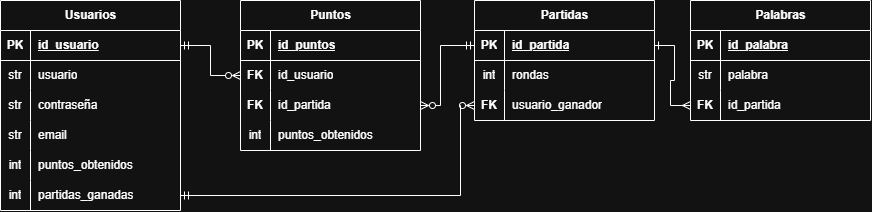

The diagram above was exported from draw.io. Its source (the exported page's mxGraphModel, read from the mxfile embedded in the PNG):
<mxGraphModel dx="1815" dy="547" grid="1" gridSize="10" guides="1" tooltips="1" connect="1" arrows="1" fold="1" page="1" pageScale="1" pageWidth="827" pageHeight="1169" math="0" shadow="0">
  <root>
    <mxCell id="0" />
    <mxCell id="1" parent="0" />
    <mxCell id="vT8W99MgU9kw3NiZ7C6L-1" parent="1" style="shape=table;startSize=30;container=1;collapsible=1;childLayout=tableLayout;fixedRows=1;rowLines=0;fontStyle=1;align=center;resizeLast=1;html=1;" value="Usuarios" vertex="1">
      <mxGeometry height="210" width="180" x="-150" y="210" as="geometry" />
    </mxCell>
    <mxCell id="vT8W99MgU9kw3NiZ7C6L-2" parent="vT8W99MgU9kw3NiZ7C6L-1" style="shape=tableRow;horizontal=0;startSize=0;swimlaneHead=0;swimlaneBody=0;fillColor=none;collapsible=0;dropTarget=0;points=[[0,0.5],[1,0.5]];portConstraint=eastwest;top=0;left=0;right=0;bottom=1;" value="" vertex="1">
      <mxGeometry height="30" width="180" y="30" as="geometry" />
    </mxCell>
    <mxCell id="vT8W99MgU9kw3NiZ7C6L-3" parent="vT8W99MgU9kw3NiZ7C6L-2" style="shape=partialRectangle;connectable=0;fillColor=none;top=0;left=0;bottom=0;right=0;fontStyle=1;overflow=hidden;whiteSpace=wrap;html=1;" value="PK" vertex="1">
      <mxGeometry height="30" width="30" as="geometry">
        <mxRectangle height="30" width="30" as="alternateBounds" />
      </mxGeometry>
    </mxCell>
    <mxCell id="vT8W99MgU9kw3NiZ7C6L-4" parent="vT8W99MgU9kw3NiZ7C6L-2" style="shape=partialRectangle;connectable=0;fillColor=none;top=0;left=0;bottom=0;right=0;align=left;spacingLeft=6;fontStyle=5;overflow=hidden;whiteSpace=wrap;html=1;" value="id_usuario" vertex="1">
      <mxGeometry height="30" width="150" x="30" as="geometry">
        <mxRectangle height="30" width="150" as="alternateBounds" />
      </mxGeometry>
    </mxCell>
    <mxCell id="vT8W99MgU9kw3NiZ7C6L-5" parent="vT8W99MgU9kw3NiZ7C6L-1" style="shape=tableRow;horizontal=0;startSize=0;swimlaneHead=0;swimlaneBody=0;fillColor=none;collapsible=0;dropTarget=0;points=[[0,0.5],[1,0.5]];portConstraint=eastwest;top=0;left=0;right=0;bottom=0;" value="" vertex="1">
      <mxGeometry height="30" width="180" y="60" as="geometry" />
    </mxCell>
    <mxCell id="vT8W99MgU9kw3NiZ7C6L-6" parent="vT8W99MgU9kw3NiZ7C6L-5" style="shape=partialRectangle;connectable=0;fillColor=none;top=0;left=0;bottom=0;right=0;editable=1;overflow=hidden;whiteSpace=wrap;html=1;" value="str" vertex="1">
      <mxGeometry height="30" width="30" as="geometry">
        <mxRectangle height="30" width="30" as="alternateBounds" />
      </mxGeometry>
    </mxCell>
    <mxCell id="vT8W99MgU9kw3NiZ7C6L-7" parent="vT8W99MgU9kw3NiZ7C6L-5" style="shape=partialRectangle;connectable=0;fillColor=none;top=0;left=0;bottom=0;right=0;align=left;spacingLeft=6;overflow=hidden;whiteSpace=wrap;html=1;" value="usuario" vertex="1">
      <mxGeometry height="30" width="150" x="30" as="geometry">
        <mxRectangle height="30" width="150" as="alternateBounds" />
      </mxGeometry>
    </mxCell>
    <mxCell id="vT8W99MgU9kw3NiZ7C6L-8" parent="vT8W99MgU9kw3NiZ7C6L-1" style="shape=tableRow;horizontal=0;startSize=0;swimlaneHead=0;swimlaneBody=0;fillColor=none;collapsible=0;dropTarget=0;points=[[0,0.5],[1,0.5]];portConstraint=eastwest;top=0;left=0;right=0;bottom=0;" value="" vertex="1">
      <mxGeometry height="30" width="180" y="90" as="geometry" />
    </mxCell>
    <mxCell id="vT8W99MgU9kw3NiZ7C6L-9" parent="vT8W99MgU9kw3NiZ7C6L-8" style="shape=partialRectangle;connectable=0;fillColor=none;top=0;left=0;bottom=0;right=0;editable=1;overflow=hidden;whiteSpace=wrap;html=1;" value="str" vertex="1">
      <mxGeometry height="30" width="30" as="geometry">
        <mxRectangle height="30" width="30" as="alternateBounds" />
      </mxGeometry>
    </mxCell>
    <mxCell id="vT8W99MgU9kw3NiZ7C6L-10" parent="vT8W99MgU9kw3NiZ7C6L-8" style="shape=partialRectangle;connectable=0;fillColor=none;top=0;left=0;bottom=0;right=0;align=left;spacingLeft=6;overflow=hidden;whiteSpace=wrap;html=1;" value="contraseña" vertex="1">
      <mxGeometry height="30" width="150" x="30" as="geometry">
        <mxRectangle height="30" width="150" as="alternateBounds" />
      </mxGeometry>
    </mxCell>
    <mxCell id="vT8W99MgU9kw3NiZ7C6L-11" parent="vT8W99MgU9kw3NiZ7C6L-1" style="shape=tableRow;horizontal=0;startSize=0;swimlaneHead=0;swimlaneBody=0;fillColor=none;collapsible=0;dropTarget=0;points=[[0,0.5],[1,0.5]];portConstraint=eastwest;top=0;left=0;right=0;bottom=0;" value="" vertex="1">
      <mxGeometry height="30" width="180" y="120" as="geometry" />
    </mxCell>
    <mxCell id="vT8W99MgU9kw3NiZ7C6L-12" parent="vT8W99MgU9kw3NiZ7C6L-11" style="shape=partialRectangle;connectable=0;fillColor=none;top=0;left=0;bottom=0;right=0;editable=1;overflow=hidden;whiteSpace=wrap;html=1;" value="str" vertex="1">
      <mxGeometry height="30" width="30" as="geometry">
        <mxRectangle height="30" width="30" as="alternateBounds" />
      </mxGeometry>
    </mxCell>
    <mxCell id="vT8W99MgU9kw3NiZ7C6L-13" parent="vT8W99MgU9kw3NiZ7C6L-11" style="shape=partialRectangle;connectable=0;fillColor=none;top=0;left=0;bottom=0;right=0;align=left;spacingLeft=6;overflow=hidden;whiteSpace=wrap;html=1;" value="email" vertex="1">
      <mxGeometry height="30" width="150" x="30" as="geometry">
        <mxRectangle height="30" width="150" as="alternateBounds" />
      </mxGeometry>
    </mxCell>
    <mxCell id="vT8W99MgU9kw3NiZ7C6L-53" parent="vT8W99MgU9kw3NiZ7C6L-1" style="shape=tableRow;horizontal=0;startSize=0;swimlaneHead=0;swimlaneBody=0;fillColor=none;collapsible=0;dropTarget=0;points=[[0,0.5],[1,0.5]];portConstraint=eastwest;top=0;left=0;right=0;bottom=0;" value="" vertex="1">
      <mxGeometry height="30" width="180" y="150" as="geometry" />
    </mxCell>
    <mxCell id="vT8W99MgU9kw3NiZ7C6L-54" parent="vT8W99MgU9kw3NiZ7C6L-53" style="shape=partialRectangle;connectable=0;fillColor=none;top=0;left=0;bottom=0;right=0;editable=1;overflow=hidden;whiteSpace=wrap;html=1;" value="int" vertex="1">
      <mxGeometry height="30" width="30" as="geometry">
        <mxRectangle height="30" width="30" as="alternateBounds" />
      </mxGeometry>
    </mxCell>
    <mxCell id="vT8W99MgU9kw3NiZ7C6L-55" parent="vT8W99MgU9kw3NiZ7C6L-53" style="shape=partialRectangle;connectable=0;fillColor=none;top=0;left=0;bottom=0;right=0;align=left;spacingLeft=6;overflow=hidden;whiteSpace=wrap;html=1;" value="puntos_obtenidos" vertex="1">
      <mxGeometry height="30" width="150" x="30" as="geometry">
        <mxRectangle height="30" width="150" as="alternateBounds" />
      </mxGeometry>
    </mxCell>
    <mxCell id="vT8W99MgU9kw3NiZ7C6L-56" parent="vT8W99MgU9kw3NiZ7C6L-1" style="shape=tableRow;horizontal=0;startSize=0;swimlaneHead=0;swimlaneBody=0;fillColor=none;collapsible=0;dropTarget=0;points=[[0,0.5],[1,0.5]];portConstraint=eastwest;top=0;left=0;right=0;bottom=0;" value="" vertex="1">
      <mxGeometry height="30" width="180" y="180" as="geometry" />
    </mxCell>
    <mxCell id="vT8W99MgU9kw3NiZ7C6L-57" parent="vT8W99MgU9kw3NiZ7C6L-56" style="shape=partialRectangle;connectable=0;fillColor=none;top=0;left=0;bottom=0;right=0;editable=1;overflow=hidden;whiteSpace=wrap;html=1;" value="int" vertex="1">
      <mxGeometry height="30" width="30" as="geometry">
        <mxRectangle height="30" width="30" as="alternateBounds" />
      </mxGeometry>
    </mxCell>
    <mxCell id="vT8W99MgU9kw3NiZ7C6L-58" parent="vT8W99MgU9kw3NiZ7C6L-56" style="shape=partialRectangle;connectable=0;fillColor=none;top=0;left=0;bottom=0;right=0;align=left;spacingLeft=6;overflow=hidden;whiteSpace=wrap;html=1;" value="partidas_ganadas" vertex="1">
      <mxGeometry height="30" width="150" x="30" as="geometry">
        <mxRectangle height="30" width="150" as="alternateBounds" />
      </mxGeometry>
    </mxCell>
    <mxCell id="vT8W99MgU9kw3NiZ7C6L-27" parent="1" style="shape=table;startSize=30;container=1;collapsible=1;childLayout=tableLayout;fixedRows=1;rowLines=0;fontStyle=1;align=center;resizeLast=1;html=1;" value="Palabras" vertex="1">
      <mxGeometry height="120" width="180" x="540" y="210" as="geometry" />
    </mxCell>
    <mxCell id="vT8W99MgU9kw3NiZ7C6L-28" parent="vT8W99MgU9kw3NiZ7C6L-27" style="shape=tableRow;horizontal=0;startSize=0;swimlaneHead=0;swimlaneBody=0;fillColor=none;collapsible=0;dropTarget=0;points=[[0,0.5],[1,0.5]];portConstraint=eastwest;top=0;left=0;right=0;bottom=1;" value="" vertex="1">
      <mxGeometry height="30" width="180" y="30" as="geometry" />
    </mxCell>
    <mxCell id="vT8W99MgU9kw3NiZ7C6L-29" parent="vT8W99MgU9kw3NiZ7C6L-28" style="shape=partialRectangle;connectable=0;fillColor=none;top=0;left=0;bottom=0;right=0;fontStyle=1;overflow=hidden;whiteSpace=wrap;html=1;" value="PK" vertex="1">
      <mxGeometry height="30" width="30" as="geometry">
        <mxRectangle height="30" width="30" as="alternateBounds" />
      </mxGeometry>
    </mxCell>
    <mxCell id="vT8W99MgU9kw3NiZ7C6L-30" parent="vT8W99MgU9kw3NiZ7C6L-28" style="shape=partialRectangle;connectable=0;fillColor=none;top=0;left=0;bottom=0;right=0;align=left;spacingLeft=6;fontStyle=5;overflow=hidden;whiteSpace=wrap;html=1;" value="id_palabra" vertex="1">
      <mxGeometry height="30" width="150" x="30" as="geometry">
        <mxRectangle height="30" width="150" as="alternateBounds" />
      </mxGeometry>
    </mxCell>
    <mxCell id="vT8W99MgU9kw3NiZ7C6L-31" parent="vT8W99MgU9kw3NiZ7C6L-27" style="shape=tableRow;horizontal=0;startSize=0;swimlaneHead=0;swimlaneBody=0;fillColor=none;collapsible=0;dropTarget=0;points=[[0,0.5],[1,0.5]];portConstraint=eastwest;top=0;left=0;right=0;bottom=0;" value="" vertex="1">
      <mxGeometry height="30" width="180" y="60" as="geometry" />
    </mxCell>
    <mxCell id="vT8W99MgU9kw3NiZ7C6L-32" parent="vT8W99MgU9kw3NiZ7C6L-31" style="shape=partialRectangle;connectable=0;fillColor=none;top=0;left=0;bottom=0;right=0;editable=1;overflow=hidden;whiteSpace=wrap;html=1;" value="str" vertex="1">
      <mxGeometry height="30" width="30" as="geometry">
        <mxRectangle height="30" width="30" as="alternateBounds" />
      </mxGeometry>
    </mxCell>
    <mxCell id="vT8W99MgU9kw3NiZ7C6L-33" parent="vT8W99MgU9kw3NiZ7C6L-31" style="shape=partialRectangle;connectable=0;fillColor=none;top=0;left=0;bottom=0;right=0;align=left;spacingLeft=6;overflow=hidden;whiteSpace=wrap;html=1;" value="palabra" vertex="1">
      <mxGeometry height="30" width="150" x="30" as="geometry">
        <mxRectangle height="30" width="150" as="alternateBounds" />
      </mxGeometry>
    </mxCell>
    <mxCell id="Rn5K-o34450C8WJl3_5z-1" parent="vT8W99MgU9kw3NiZ7C6L-27" style="shape=tableRow;horizontal=0;startSize=0;swimlaneHead=0;swimlaneBody=0;fillColor=none;collapsible=0;dropTarget=0;points=[[0,0.5],[1,0.5]];portConstraint=eastwest;top=0;left=0;right=0;bottom=0;" value="" vertex="1">
      <mxGeometry height="30" width="180" y="90" as="geometry" />
    </mxCell>
    <mxCell id="Rn5K-o34450C8WJl3_5z-2" parent="Rn5K-o34450C8WJl3_5z-1" style="shape=partialRectangle;connectable=0;fillColor=none;top=0;left=0;bottom=0;right=0;editable=1;overflow=hidden;whiteSpace=wrap;html=1;" value="&lt;b&gt;FK&lt;/b&gt;" vertex="1">
      <mxGeometry height="30" width="30" as="geometry">
        <mxRectangle height="30" width="30" as="alternateBounds" />
      </mxGeometry>
    </mxCell>
    <mxCell id="Rn5K-o34450C8WJl3_5z-3" parent="Rn5K-o34450C8WJl3_5z-1" style="shape=partialRectangle;connectable=0;fillColor=none;top=0;left=0;bottom=0;right=0;align=left;spacingLeft=6;overflow=hidden;whiteSpace=wrap;html=1;" value="id_partida" vertex="1">
      <mxGeometry height="30" width="150" x="30" as="geometry">
        <mxRectangle height="30" width="150" as="alternateBounds" />
      </mxGeometry>
    </mxCell>
    <mxCell id="vT8W99MgU9kw3NiZ7C6L-40" parent="1" style="shape=table;startSize=30;container=1;collapsible=1;childLayout=tableLayout;fixedRows=1;rowLines=0;fontStyle=1;align=center;resizeLast=1;html=1;" value="Partidas" vertex="1">
      <mxGeometry height="120" width="180" x="324" y="210" as="geometry" />
    </mxCell>
    <mxCell id="vT8W99MgU9kw3NiZ7C6L-41" parent="vT8W99MgU9kw3NiZ7C6L-40" style="shape=tableRow;horizontal=0;startSize=0;swimlaneHead=0;swimlaneBody=0;fillColor=none;collapsible=0;dropTarget=0;points=[[0,0.5],[1,0.5]];portConstraint=eastwest;top=0;left=0;right=0;bottom=1;" value="" vertex="1">
      <mxGeometry height="30" width="180" y="30" as="geometry" />
    </mxCell>
    <mxCell id="vT8W99MgU9kw3NiZ7C6L-42" parent="vT8W99MgU9kw3NiZ7C6L-41" style="shape=partialRectangle;connectable=0;fillColor=none;top=0;left=0;bottom=0;right=0;fontStyle=1;overflow=hidden;whiteSpace=wrap;html=1;" value="PK" vertex="1">
      <mxGeometry height="30" width="30" as="geometry">
        <mxRectangle height="30" width="30" as="alternateBounds" />
      </mxGeometry>
    </mxCell>
    <mxCell id="vT8W99MgU9kw3NiZ7C6L-43" parent="vT8W99MgU9kw3NiZ7C6L-41" style="shape=partialRectangle;connectable=0;fillColor=none;top=0;left=0;bottom=0;right=0;align=left;spacingLeft=6;fontStyle=5;overflow=hidden;whiteSpace=wrap;html=1;" value="id_partida" vertex="1">
      <mxGeometry height="30" width="150" x="30" as="geometry">
        <mxRectangle height="30" width="150" as="alternateBounds" />
      </mxGeometry>
    </mxCell>
    <mxCell id="vT8W99MgU9kw3NiZ7C6L-44" parent="vT8W99MgU9kw3NiZ7C6L-40" style="shape=tableRow;horizontal=0;startSize=0;swimlaneHead=0;swimlaneBody=0;fillColor=none;collapsible=0;dropTarget=0;points=[[0,0.5],[1,0.5]];portConstraint=eastwest;top=0;left=0;right=0;bottom=0;" value="" vertex="1">
      <mxGeometry height="30" width="180" y="60" as="geometry" />
    </mxCell>
    <mxCell id="vT8W99MgU9kw3NiZ7C6L-45" parent="vT8W99MgU9kw3NiZ7C6L-44" style="shape=partialRectangle;connectable=0;fillColor=none;top=0;left=0;bottom=0;right=0;editable=1;overflow=hidden;whiteSpace=wrap;html=1;" value="int" vertex="1">
      <mxGeometry height="30" width="30" as="geometry">
        <mxRectangle height="30" width="30" as="alternateBounds" />
      </mxGeometry>
    </mxCell>
    <mxCell id="vT8W99MgU9kw3NiZ7C6L-46" parent="vT8W99MgU9kw3NiZ7C6L-44" style="shape=partialRectangle;connectable=0;fillColor=none;top=0;left=0;bottom=0;right=0;align=left;spacingLeft=6;overflow=hidden;whiteSpace=wrap;html=1;" value="rondas" vertex="1">
      <mxGeometry height="30" width="150" x="30" as="geometry">
        <mxRectangle height="30" width="150" as="alternateBounds" />
      </mxGeometry>
    </mxCell>
    <mxCell id="vT8W99MgU9kw3NiZ7C6L-47" parent="vT8W99MgU9kw3NiZ7C6L-40" style="shape=tableRow;horizontal=0;startSize=0;swimlaneHead=0;swimlaneBody=0;fillColor=none;collapsible=0;dropTarget=0;points=[[0,0.5],[1,0.5]];portConstraint=eastwest;top=0;left=0;right=0;bottom=0;" value="" vertex="1">
      <mxGeometry height="30" width="180" y="90" as="geometry" />
    </mxCell>
    <mxCell id="vT8W99MgU9kw3NiZ7C6L-48" parent="vT8W99MgU9kw3NiZ7C6L-47" style="shape=partialRectangle;connectable=0;fillColor=none;top=0;left=0;bottom=0;right=0;editable=1;overflow=hidden;whiteSpace=wrap;html=1;" value="&lt;b&gt;FK&lt;/b&gt;" vertex="1">
      <mxGeometry height="30" width="30" as="geometry">
        <mxRectangle height="30" width="30" as="alternateBounds" />
      </mxGeometry>
    </mxCell>
    <mxCell id="vT8W99MgU9kw3NiZ7C6L-49" parent="vT8W99MgU9kw3NiZ7C6L-47" style="shape=partialRectangle;connectable=0;fillColor=none;top=0;left=0;bottom=0;right=0;align=left;spacingLeft=6;overflow=hidden;whiteSpace=wrap;html=1;" value="usuario_ganador" vertex="1">
      <mxGeometry height="30" width="150" x="30" as="geometry">
        <mxRectangle height="30" width="150" as="alternateBounds" />
      </mxGeometry>
    </mxCell>
    <mxCell id="vT8W99MgU9kw3NiZ7C6L-62" edge="1" parent="1" source="vT8W99MgU9kw3NiZ7C6L-41" style="edgeStyle=orthogonalEdgeStyle;rounded=0;orthogonalLoop=1;jettySize=auto;html=1;exitX=1;exitY=0.5;exitDx=0;exitDy=0;entryX=0;entryY=0.5;entryDx=0;entryDy=0;endArrow=ERmany;endFill=0;startArrow=ERone;startFill=0;" target="Rn5K-o34450C8WJl3_5z-1">
      <mxGeometry relative="1" x="-0.3654" as="geometry" />
    </mxCell>
    <mxCell id="vT8W99MgU9kw3NiZ7C6L-63" parent="1" style="shape=table;startSize=30;container=1;collapsible=1;childLayout=tableLayout;fixedRows=1;rowLines=0;fontStyle=1;align=center;resizeLast=1;html=1;" value="Puntos" vertex="1">
      <mxGeometry height="150" width="180" x="90" y="210" as="geometry" />
    </mxCell>
    <mxCell id="vT8W99MgU9kw3NiZ7C6L-64" parent="vT8W99MgU9kw3NiZ7C6L-63" style="shape=tableRow;horizontal=0;startSize=0;swimlaneHead=0;swimlaneBody=0;fillColor=none;collapsible=0;dropTarget=0;points=[[0,0.5],[1,0.5]];portConstraint=eastwest;top=0;left=0;right=0;bottom=1;" value="" vertex="1">
      <mxGeometry height="30" width="180" y="30" as="geometry" />
    </mxCell>
    <mxCell id="vT8W99MgU9kw3NiZ7C6L-65" parent="vT8W99MgU9kw3NiZ7C6L-64" style="shape=partialRectangle;connectable=0;fillColor=none;top=0;left=0;bottom=0;right=0;fontStyle=1;overflow=hidden;whiteSpace=wrap;html=1;" value="PK" vertex="1">
      <mxGeometry height="30" width="30" as="geometry">
        <mxRectangle height="30" width="30" as="alternateBounds" />
      </mxGeometry>
    </mxCell>
    <mxCell id="vT8W99MgU9kw3NiZ7C6L-66" parent="vT8W99MgU9kw3NiZ7C6L-64" style="shape=partialRectangle;connectable=0;fillColor=none;top=0;left=0;bottom=0;right=0;align=left;spacingLeft=6;fontStyle=5;overflow=hidden;whiteSpace=wrap;html=1;" value="id_puntos" vertex="1">
      <mxGeometry height="30" width="150" x="30" as="geometry">
        <mxRectangle height="30" width="150" as="alternateBounds" />
      </mxGeometry>
    </mxCell>
    <mxCell id="vT8W99MgU9kw3NiZ7C6L-67" parent="vT8W99MgU9kw3NiZ7C6L-63" style="shape=tableRow;horizontal=0;startSize=0;swimlaneHead=0;swimlaneBody=0;fillColor=none;collapsible=0;dropTarget=0;points=[[0,0.5],[1,0.5]];portConstraint=eastwest;top=0;left=0;right=0;bottom=0;" value="" vertex="1">
      <mxGeometry height="30" width="180" y="60" as="geometry" />
    </mxCell>
    <mxCell id="vT8W99MgU9kw3NiZ7C6L-68" parent="vT8W99MgU9kw3NiZ7C6L-67" style="shape=partialRectangle;connectable=0;fillColor=none;top=0;left=0;bottom=0;right=0;editable=1;overflow=hidden;whiteSpace=wrap;html=1;fontStyle=0" value="&lt;b&gt;FK&lt;/b&gt;" vertex="1">
      <mxGeometry height="30" width="30" as="geometry">
        <mxRectangle height="30" width="30" as="alternateBounds" />
      </mxGeometry>
    </mxCell>
    <mxCell id="vT8W99MgU9kw3NiZ7C6L-69" parent="vT8W99MgU9kw3NiZ7C6L-67" style="shape=partialRectangle;connectable=0;fillColor=none;top=0;left=0;bottom=0;right=0;align=left;spacingLeft=6;overflow=hidden;whiteSpace=wrap;html=1;" value="id_usuario" vertex="1">
      <mxGeometry height="30" width="150" x="30" as="geometry">
        <mxRectangle height="30" width="150" as="alternateBounds" />
      </mxGeometry>
    </mxCell>
    <mxCell id="vT8W99MgU9kw3NiZ7C6L-70" parent="vT8W99MgU9kw3NiZ7C6L-63" style="shape=tableRow;horizontal=0;startSize=0;swimlaneHead=0;swimlaneBody=0;fillColor=none;collapsible=0;dropTarget=0;points=[[0,0.5],[1,0.5]];portConstraint=eastwest;top=0;left=0;right=0;bottom=0;" value="" vertex="1">
      <mxGeometry height="30" width="180" y="90" as="geometry" />
    </mxCell>
    <mxCell id="vT8W99MgU9kw3NiZ7C6L-71" parent="vT8W99MgU9kw3NiZ7C6L-70" style="shape=partialRectangle;connectable=0;fillColor=none;top=0;left=0;bottom=0;right=0;editable=1;overflow=hidden;whiteSpace=wrap;html=1;fontStyle=0" value="&lt;b&gt;FK&lt;/b&gt;" vertex="1">
      <mxGeometry height="30" width="30" as="geometry">
        <mxRectangle height="30" width="30" as="alternateBounds" />
      </mxGeometry>
    </mxCell>
    <mxCell id="vT8W99MgU9kw3NiZ7C6L-72" parent="vT8W99MgU9kw3NiZ7C6L-70" style="shape=partialRectangle;connectable=0;fillColor=none;top=0;left=0;bottom=0;right=0;align=left;spacingLeft=6;overflow=hidden;whiteSpace=wrap;html=1;" value="id_partida" vertex="1">
      <mxGeometry height="30" width="150" x="30" as="geometry">
        <mxRectangle height="30" width="150" as="alternateBounds" />
      </mxGeometry>
    </mxCell>
    <mxCell id="vT8W99MgU9kw3NiZ7C6L-78" parent="vT8W99MgU9kw3NiZ7C6L-63" style="shape=tableRow;horizontal=0;startSize=0;swimlaneHead=0;swimlaneBody=0;fillColor=none;collapsible=0;dropTarget=0;points=[[0,0.5],[1,0.5]];portConstraint=eastwest;top=0;left=0;right=0;bottom=0;" value="" vertex="1">
      <mxGeometry height="30" width="180" y="120" as="geometry" />
    </mxCell>
    <mxCell id="vT8W99MgU9kw3NiZ7C6L-79" parent="vT8W99MgU9kw3NiZ7C6L-78" style="shape=partialRectangle;connectable=0;fillColor=none;top=0;left=0;bottom=0;right=0;editable=1;overflow=hidden;whiteSpace=wrap;html=1;fontStyle=0" value="int" vertex="1">
      <mxGeometry height="30" width="30" as="geometry">
        <mxRectangle height="30" width="30" as="alternateBounds" />
      </mxGeometry>
    </mxCell>
    <mxCell id="vT8W99MgU9kw3NiZ7C6L-80" parent="vT8W99MgU9kw3NiZ7C6L-78" style="shape=partialRectangle;connectable=0;fillColor=none;top=0;left=0;bottom=0;right=0;align=left;spacingLeft=6;overflow=hidden;whiteSpace=wrap;html=1;" value="puntos_obtenidos" vertex="1">
      <mxGeometry height="30" width="150" x="30" as="geometry">
        <mxRectangle height="30" width="150" as="alternateBounds" />
      </mxGeometry>
    </mxCell>
    <mxCell id="vT8W99MgU9kw3NiZ7C6L-76" edge="1" parent="1" source="vT8W99MgU9kw3NiZ7C6L-2" style="edgeStyle=orthogonalEdgeStyle;rounded=0;orthogonalLoop=1;jettySize=auto;html=1;exitX=1;exitY=0.5;exitDx=0;exitDy=0;entryX=0;entryY=0.5;entryDx=0;entryDy=0;endArrow=ERzeroToMany;endFill=0;startArrow=ERmandOne;startFill=0;" target="vT8W99MgU9kw3NiZ7C6L-67">
      <mxGeometry relative="1" as="geometry" />
    </mxCell>
    <mxCell id="vT8W99MgU9kw3NiZ7C6L-77" edge="1" parent="1" source="vT8W99MgU9kw3NiZ7C6L-70" style="edgeStyle=orthogonalEdgeStyle;rounded=0;orthogonalLoop=1;jettySize=auto;html=1;exitX=1;exitY=0.5;exitDx=0;exitDy=0;entryX=0;entryY=0.5;entryDx=0;entryDy=0;startArrow=ERzeroToMany;startFill=0;endArrow=ERmandOne;endFill=0;" target="vT8W99MgU9kw3NiZ7C6L-41">
      <mxGeometry relative="1" as="geometry">
        <Array as="points">
          <mxPoint x="290" y="315" />
          <mxPoint x="290" y="255" />
        </Array>
      </mxGeometry>
    </mxCell>
    <mxCell id="re2O94IksK-lDQ6cKT8P-1" edge="1" parent="1" source="vT8W99MgU9kw3NiZ7C6L-56" style="endArrow=ERzeroToMany;html=1;rounded=0;exitX=1;exitY=0.5;exitDx=0;exitDy=0;entryX=0;entryY=0.5;entryDx=0;entryDy=0;edgeStyle=orthogonalEdgeStyle;strokeColor=default;curved=0;endFill=0;startArrow=ERmandOne;startFill=0;" target="vT8W99MgU9kw3NiZ7C6L-47" value="">
      <mxGeometry height="50" relative="1" width="50" as="geometry">
        <Array as="points">
          <mxPoint x="310" y="405" />
          <mxPoint x="310" y="315" />
        </Array>
        <mxPoint x="240" y="340" as="sourcePoint" />
        <mxPoint x="290" y="290" as="targetPoint" />
      </mxGeometry>
    </mxCell>
  </root>
</mxGraphModel>